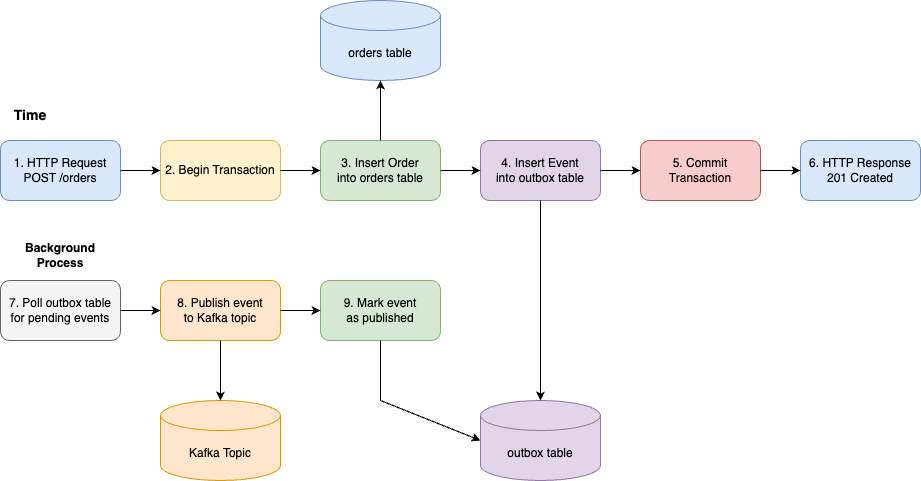

The diagram above was exported from draw.io. Its source (the exported page's mxGraphModel, read from the mxfile embedded in the PNG):
<mxGraphModel dx="891" dy="1444" grid="1" gridSize="10" guides="1" tooltips="1" connect="1" arrows="1" fold="1" page="1" pageScale="1" pageWidth="1169" pageHeight="827" math="0" shadow="0">
  <root>
    <mxCell id="0" />
    <mxCell id="1" parent="0" />
    <mxCell id="timeline" value="Time" style="text;html=1;strokeColor=none;fillColor=none;align=center;verticalAlign=middle;whiteSpace=wrap;rounded=0;fontSize=14;fontStyle=1" parent="1" vertex="1">
      <mxGeometry x="40" y="20" width="60" height="30" as="geometry" />
    </mxCell>
    <mxCell id="step1" value="1. HTTP Request&#10;POST /orders" style="rounded=1;whiteSpace=wrap;html=1;fillColor=#dae8fc;strokeColor=#6c8ebf;" parent="1" vertex="1">
      <mxGeometry x="40" y="60" width="120" height="60" as="geometry" />
    </mxCell>
    <mxCell id="step2" value="2. Begin Transaction" style="rounded=1;whiteSpace=wrap;html=1;fillColor=#fff2cc;strokeColor=#d6b656;" parent="1" vertex="1">
      <mxGeometry x="200" y="60" width="120" height="60" as="geometry" />
    </mxCell>
    <mxCell id="step3" value="3. Insert Order&#10;into orders table" style="rounded=1;whiteSpace=wrap;html=1;fillColor=#d5e8d4;strokeColor=#82b366;" parent="1" vertex="1">
      <mxGeometry x="360" y="60" width="120" height="60" as="geometry" />
    </mxCell>
    <mxCell id="step4" value="4. Insert Event&#10;into outbox table" style="rounded=1;whiteSpace=wrap;html=1;fillColor=#e1d5e7;strokeColor=#9673a6;" parent="1" vertex="1">
      <mxGeometry x="520" y="60" width="120" height="60" as="geometry" />
    </mxCell>
    <mxCell id="step5" value="5. Commit Transaction" style="rounded=1;whiteSpace=wrap;html=1;fillColor=#f8cecc;strokeColor=#b85450;" parent="1" vertex="1">
      <mxGeometry x="680" y="60" width="120" height="60" as="geometry" />
    </mxCell>
    <mxCell id="step6" value="6. HTTP Response&#10;201 Created" style="rounded=1;whiteSpace=wrap;html=1;fillColor=#dae8fc;strokeColor=#6c8ebf;" parent="1" vertex="1">
      <mxGeometry x="840" y="60" width="120" height="60" as="geometry" />
    </mxCell>
    <mxCell id="bg1" value="Background Process" style="text;html=1;strokeColor=none;fillColor=none;align=center;verticalAlign=middle;whiteSpace=wrap;rounded=0;fontSize=12;fontStyle=1" parent="1" vertex="1">
      <mxGeometry x="40" y="160" width="120" height="30" as="geometry" />
    </mxCell>
    <mxCell id="step7" value="7. Poll outbox table&#10;for pending events" style="rounded=1;whiteSpace=wrap;html=1;fillColor=#f5f5f5;strokeColor=#666666;" parent="1" vertex="1">
      <mxGeometry x="40" y="200" width="120" height="60" as="geometry" />
    </mxCell>
    <mxCell id="step8" value="8. Publish event&#10;to Kafka topic" style="rounded=1;whiteSpace=wrap;html=1;fillColor=#ffe6cc;strokeColor=#d79b00;" parent="1" vertex="1">
      <mxGeometry x="200" y="200" width="120" height="60" as="geometry" />
    </mxCell>
    <mxCell id="step9" value="9. Mark event&#10;as published" style="rounded=1;whiteSpace=wrap;html=1;fillColor=#d5e8d4;strokeColor=#82b366;" parent="1" vertex="1">
      <mxGeometry x="360" y="200" width="120" height="60" as="geometry" />
    </mxCell>
    <mxCell id="orders_table" value="orders table" style="shape=cylinder3;whiteSpace=wrap;html=1;boundedLbl=1;backgroundOutline=1;size=15;fillColor=#dae8fc;strokeColor=#6c8ebf;" parent="1" vertex="1">
      <mxGeometry x="360" y="-80" width="120" height="80" as="geometry" />
    </mxCell>
    <mxCell id="outbox_table" value="outbox table" style="shape=cylinder3;whiteSpace=wrap;html=1;boundedLbl=1;backgroundOutline=1;size=15;fillColor=#e1d5e7;strokeColor=#9673a6;" parent="1" vertex="1">
      <mxGeometry x="520" y="320" width="120" height="80" as="geometry" />
    </mxCell>
    <mxCell id="kafka_topic" value="Kafka Topic" style="shape=cylinder3;whiteSpace=wrap;html=1;boundedLbl=1;backgroundOutline=1;size=15;fillColor=#ffe6cc;strokeColor=#d79b00;" parent="1" vertex="1">
      <mxGeometry x="200" y="320" width="120" height="80" as="geometry" />
    </mxCell>
    <mxCell id="conn1" value="" style="endArrow=classic;html=1;rounded=0;exitX=1;exitY=0.5;exitDx=0;exitDy=0;entryX=0;entryY=0.5;entryDx=0;entryDy=0;" parent="1" source="step1" target="step2" edge="1">
      <mxGeometry width="50" height="50" relative="1" as="geometry">
        <mxPoint x="170" y="90" as="sourcePoint" />
        <mxPoint x="200" y="90" as="targetPoint" />
      </mxGeometry>
    </mxCell>
    <mxCell id="conn2" value="" style="endArrow=classic;html=1;rounded=0;exitX=1;exitY=0.5;exitDx=0;exitDy=0;entryX=0;entryY=0.5;entryDx=0;entryDy=0;" parent="1" source="step2" target="step3" edge="1">
      <mxGeometry width="50" height="50" relative="1" as="geometry">
        <mxPoint x="330" y="90" as="sourcePoint" />
        <mxPoint x="360" y="90" as="targetPoint" />
      </mxGeometry>
    </mxCell>
    <mxCell id="conn3" value="" style="endArrow=classic;html=1;rounded=0;exitX=1;exitY=0.5;exitDx=0;exitDy=0;entryX=0;entryY=0.5;entryDx=0;entryDy=0;" parent="1" source="step3" target="step4" edge="1">
      <mxGeometry width="50" height="50" relative="1" as="geometry">
        <mxPoint x="490" y="90" as="sourcePoint" />
        <mxPoint x="520" y="90" as="targetPoint" />
      </mxGeometry>
    </mxCell>
    <mxCell id="conn4" value="" style="endArrow=classic;html=1;rounded=0;exitX=1;exitY=0.5;exitDx=0;exitDy=0;entryX=0;entryY=0.5;entryDx=0;entryDy=0;" parent="1" source="step4" target="step5" edge="1">
      <mxGeometry width="50" height="50" relative="1" as="geometry">
        <mxPoint x="650" y="90" as="sourcePoint" />
        <mxPoint x="680" y="90" as="targetPoint" />
      </mxGeometry>
    </mxCell>
    <mxCell id="conn5" value="" style="endArrow=classic;html=1;rounded=0;exitX=1;exitY=0.5;exitDx=0;exitDy=0;entryX=0;entryY=0.5;entryDx=0;entryDy=0;" parent="1" source="step5" target="step6" edge="1">
      <mxGeometry width="50" height="50" relative="1" as="geometry">
        <mxPoint x="810" y="90" as="sourcePoint" />
        <mxPoint x="840" y="90" as="targetPoint" />
      </mxGeometry>
    </mxCell>
    <mxCell id="conn6" value="" style="endArrow=classic;html=1;rounded=0;exitX=1;exitY=0.5;exitDx=0;exitDy=0;entryX=0;entryY=0.5;entryDx=0;entryDy=0;" parent="1" source="step7" target="step8" edge="1">
      <mxGeometry width="50" height="50" relative="1" as="geometry">
        <mxPoint x="170" y="230" as="sourcePoint" />
        <mxPoint x="200" y="230" as="targetPoint" />
      </mxGeometry>
    </mxCell>
    <mxCell id="conn7" value="" style="endArrow=classic;html=1;rounded=0;exitX=1;exitY=0.5;exitDx=0;exitDy=0;entryX=0;entryY=0.5;entryDx=0;entryDy=0;" parent="1" source="step8" target="step9" edge="1">
      <mxGeometry width="50" height="50" relative="1" as="geometry">
        <mxPoint x="330" y="230" as="sourcePoint" />
        <mxPoint x="360" y="230" as="targetPoint" />
      </mxGeometry>
    </mxCell>
    <mxCell id="db_conn2" value="" style="endArrow=classic;html=1;rounded=0;exitX=0.5;exitY=1;exitDx=0;exitDy=0;entryX=0.5;entryY=0;entryDx=0;entryDy=0;" parent="1" source="step4" target="outbox_table" edge="1">
      <mxGeometry width="50" height="50" relative="1" as="geometry">
        <mxPoint x="580" y="130" as="sourcePoint" />
        <mxPoint x="580" y="320" as="targetPoint" />
      </mxGeometry>
    </mxCell>
    <mxCell id="db_conn3" value="" style="endArrow=classic;html=1;rounded=0;exitX=0.5;exitY=1;exitDx=0;exitDy=0;entryX=0.5;entryY=0;entryDx=0;entryDy=0;" parent="1" source="step8" target="kafka_topic" edge="1">
      <mxGeometry width="50" height="50" relative="1" as="geometry">
        <mxPoint x="260" y="270" as="sourcePoint" />
        <mxPoint x="260" y="320" as="targetPoint" />
      </mxGeometry>
    </mxCell>
    <mxCell id="db_conn4" value="" style="endArrow=classic;html=1;rounded=0;exitX=0.5;exitY=1;exitDx=0;exitDy=0;entryX=0;entryY=0.5;entryDx=0;entryDy=0;entryPerimeter=0;" parent="1" source="step9" target="outbox_table" edge="1">
      <mxGeometry width="50" height="50" relative="1" as="geometry">
        <mxPoint x="420" y="270" as="sourcePoint" />
        <mxPoint x="580" y="320" as="targetPoint" />
        <Array as="points">
          <mxPoint x="420" y="320" />
        </Array>
      </mxGeometry>
    </mxCell>
    <mxCell id="2" style="edgeStyle=none;html=1;entryX=0.5;entryY=1;entryDx=0;entryDy=0;entryPerimeter=0;" parent="1" source="step3" target="orders_table" edge="1">
      <mxGeometry relative="1" as="geometry" />
    </mxCell>
  </root>
</mxGraphModel>